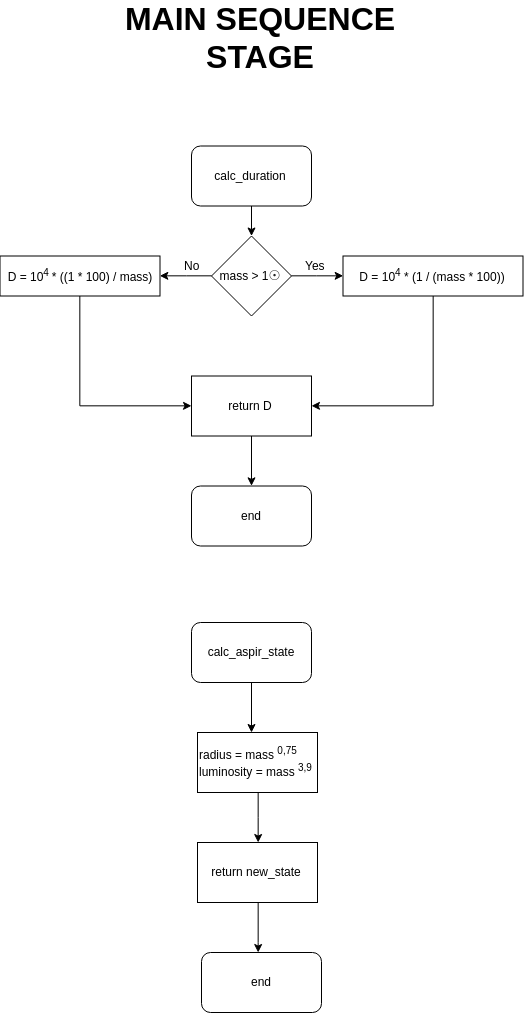

The diagram above was exported from draw.io. Its source (the exported page's mxGraphModel, read from the mxfile embedded in the PNG):
<mxGraphModel dx="1307" dy="760" grid="1" gridSize="10" guides="1" tooltips="1" connect="1" arrows="1" fold="1" page="1" pageScale="1" pageWidth="827" pageHeight="1169" math="0" shadow="0">
  <root>
    <mxCell id="0" />
    <mxCell id="1" parent="0" />
    <mxCell id="81qBnu39cnGVYO7k1xlc-3" value="&lt;b&gt;&lt;font style=&quot;font-size: 32px&quot;&gt;MAIN SEQUENCE STAGE&lt;/font&gt;&lt;/b&gt;" style="text;html=1;strokeColor=none;fillColor=none;align=center;verticalAlign=middle;whiteSpace=wrap;rounded=0;" vertex="1" parent="1">
      <mxGeometry x="257.5" y="40" width="310" height="70" as="geometry" />
    </mxCell>
    <mxCell id="81qBnu39cnGVYO7k1xlc-9" style="edgeStyle=orthogonalEdgeStyle;rounded=0;orthogonalLoop=1;jettySize=auto;html=1;" edge="1" parent="1" source="81qBnu39cnGVYO7k1xlc-4" target="81qBnu39cnGVYO7k1xlc-6">
      <mxGeometry relative="1" as="geometry" />
    </mxCell>
    <mxCell id="81qBnu39cnGVYO7k1xlc-4" value="calc_duration" style="rounded=1;whiteSpace=wrap;html=1;" vertex="1" parent="1">
      <mxGeometry x="343" y="183.5" width="120" height="60" as="geometry" />
    </mxCell>
    <mxCell id="81qBnu39cnGVYO7k1xlc-8" style="edgeStyle=orthogonalEdgeStyle;rounded=0;orthogonalLoop=1;jettySize=auto;html=1;entryX=0;entryY=0.5;entryDx=0;entryDy=0;" edge="1" parent="1" source="81qBnu39cnGVYO7k1xlc-6" target="81qBnu39cnGVYO7k1xlc-7">
      <mxGeometry relative="1" as="geometry" />
    </mxCell>
    <mxCell id="81qBnu39cnGVYO7k1xlc-12" style="edgeStyle=orthogonalEdgeStyle;rounded=0;orthogonalLoop=1;jettySize=auto;html=1;entryX=1;entryY=0.5;entryDx=0;entryDy=0;" edge="1" parent="1" source="81qBnu39cnGVYO7k1xlc-6" target="81qBnu39cnGVYO7k1xlc-10">
      <mxGeometry relative="1" as="geometry" />
    </mxCell>
    <mxCell id="81qBnu39cnGVYO7k1xlc-6" value="mass &amp;gt; 1&lt;span style=&quot;color: rgb(34 , 34 , 34) ; font-family: sans-serif ; font-size: 13.44px ; background-color: rgb(255 , 255 , 255)&quot;&gt;☉&lt;/span&gt;" style="rhombus;whiteSpace=wrap;html=1;" vertex="1" parent="1">
      <mxGeometry x="363" y="273.5" width="80" height="80" as="geometry" />
    </mxCell>
    <mxCell id="81qBnu39cnGVYO7k1xlc-18" style="edgeStyle=orthogonalEdgeStyle;rounded=0;orthogonalLoop=1;jettySize=auto;html=1;entryX=1;entryY=0.5;entryDx=0;entryDy=0;" edge="1" parent="1" source="81qBnu39cnGVYO7k1xlc-7" target="81qBnu39cnGVYO7k1xlc-15">
      <mxGeometry relative="1" as="geometry">
        <Array as="points">
          <mxPoint x="584.5" y="443.5" />
        </Array>
      </mxGeometry>
    </mxCell>
    <mxCell id="81qBnu39cnGVYO7k1xlc-7" value="D = 10&lt;sup&gt;4&lt;/sup&gt; * (1 / (mass * 100))" style="rounded=0;whiteSpace=wrap;html=1;" vertex="1" parent="1">
      <mxGeometry x="494.5" y="293.5" width="180" height="40" as="geometry" />
    </mxCell>
    <mxCell id="81qBnu39cnGVYO7k1xlc-19" style="edgeStyle=orthogonalEdgeStyle;rounded=0;orthogonalLoop=1;jettySize=auto;html=1;exitX=0.5;exitY=1;exitDx=0;exitDy=0;entryX=0;entryY=0.5;entryDx=0;entryDy=0;" edge="1" parent="1" source="81qBnu39cnGVYO7k1xlc-10" target="81qBnu39cnGVYO7k1xlc-15">
      <mxGeometry relative="1" as="geometry" />
    </mxCell>
    <mxCell id="81qBnu39cnGVYO7k1xlc-10" value="D = 10&lt;sup&gt;4&amp;nbsp;&lt;/sup&gt;* ((1 * 100) / mass)" style="rounded=0;whiteSpace=wrap;html=1;" vertex="1" parent="1">
      <mxGeometry x="151.5" y="293.5" width="160" height="40" as="geometry" />
    </mxCell>
    <mxCell id="81qBnu39cnGVYO7k1xlc-13" value="Yes" style="text;html=1;resizable=0;points=[];autosize=1;align=left;verticalAlign=top;spacingTop=-4;" vertex="1" parent="1">
      <mxGeometry x="454.5" y="293.5" width="40" height="20" as="geometry" />
    </mxCell>
    <mxCell id="81qBnu39cnGVYO7k1xlc-14" value="No" style="text;html=1;resizable=0;points=[];autosize=1;align=left;verticalAlign=top;spacingTop=-4;" vertex="1" parent="1">
      <mxGeometry x="334" y="293.5" width="30" height="20" as="geometry" />
    </mxCell>
    <mxCell id="81qBnu39cnGVYO7k1xlc-22" style="edgeStyle=orthogonalEdgeStyle;rounded=0;orthogonalLoop=1;jettySize=auto;html=1;entryX=0.5;entryY=0;entryDx=0;entryDy=0;" edge="1" parent="1" source="81qBnu39cnGVYO7k1xlc-15" target="81qBnu39cnGVYO7k1xlc-21">
      <mxGeometry relative="1" as="geometry" />
    </mxCell>
    <mxCell id="81qBnu39cnGVYO7k1xlc-15" value="return D" style="rounded=0;whiteSpace=wrap;html=1;" vertex="1" parent="1">
      <mxGeometry x="343" y="413.5" width="120" height="60" as="geometry" />
    </mxCell>
    <mxCell id="81qBnu39cnGVYO7k1xlc-21" value="end" style="rounded=1;whiteSpace=wrap;html=1;" vertex="1" parent="1">
      <mxGeometry x="343" y="523.5" width="120" height="60" as="geometry" />
    </mxCell>
    <mxCell id="81qBnu39cnGVYO7k1xlc-30" style="edgeStyle=orthogonalEdgeStyle;rounded=0;orthogonalLoop=1;jettySize=auto;html=1;entryX=0.45;entryY=0;entryDx=0;entryDy=0;entryPerimeter=0;" edge="1" parent="1" source="81qBnu39cnGVYO7k1xlc-23" target="81qBnu39cnGVYO7k1xlc-27">
      <mxGeometry relative="1" as="geometry" />
    </mxCell>
    <mxCell id="81qBnu39cnGVYO7k1xlc-23" value="calc_aspir_state" style="rounded=1;whiteSpace=wrap;html=1;" vertex="1" parent="1">
      <mxGeometry x="343" y="660" width="120" height="60" as="geometry" />
    </mxCell>
    <mxCell id="81qBnu39cnGVYO7k1xlc-31" style="edgeStyle=orthogonalEdgeStyle;rounded=0;orthogonalLoop=1;jettySize=auto;html=1;entryX=0.5;entryY=0;entryDx=0;entryDy=0;" edge="1" parent="1" source="81qBnu39cnGVYO7k1xlc-27" target="81qBnu39cnGVYO7k1xlc-28">
      <mxGeometry relative="1" as="geometry" />
    </mxCell>
    <mxCell id="81qBnu39cnGVYO7k1xlc-27" value="radius = mass &lt;sup&gt;0,75&lt;/sup&gt;&lt;br&gt;luminosity = mass &lt;sup&gt;3,9&lt;/sup&gt;" style="rounded=0;whiteSpace=wrap;html=1;align=left;" vertex="1" parent="1">
      <mxGeometry x="349" y="770" width="120" height="60" as="geometry" />
    </mxCell>
    <mxCell id="81qBnu39cnGVYO7k1xlc-35" style="edgeStyle=orthogonalEdgeStyle;rounded=0;orthogonalLoop=1;jettySize=auto;html=1;" edge="1" parent="1" source="81qBnu39cnGVYO7k1xlc-28" target="81qBnu39cnGVYO7k1xlc-29">
      <mxGeometry relative="1" as="geometry">
        <Array as="points">
          <mxPoint x="409" y="980" />
          <mxPoint x="409" y="980" />
        </Array>
      </mxGeometry>
    </mxCell>
    <mxCell id="81qBnu39cnGVYO7k1xlc-28" value="return new_state" style="rounded=0;whiteSpace=wrap;html=1;" vertex="1" parent="1">
      <mxGeometry x="349" y="880" width="120" height="60" as="geometry" />
    </mxCell>
    <mxCell id="81qBnu39cnGVYO7k1xlc-29" value="end" style="rounded=1;whiteSpace=wrap;html=1;" vertex="1" parent="1">
      <mxGeometry x="353" y="990" width="120" height="60" as="geometry" />
    </mxCell>
  </root>
</mxGraphModel>